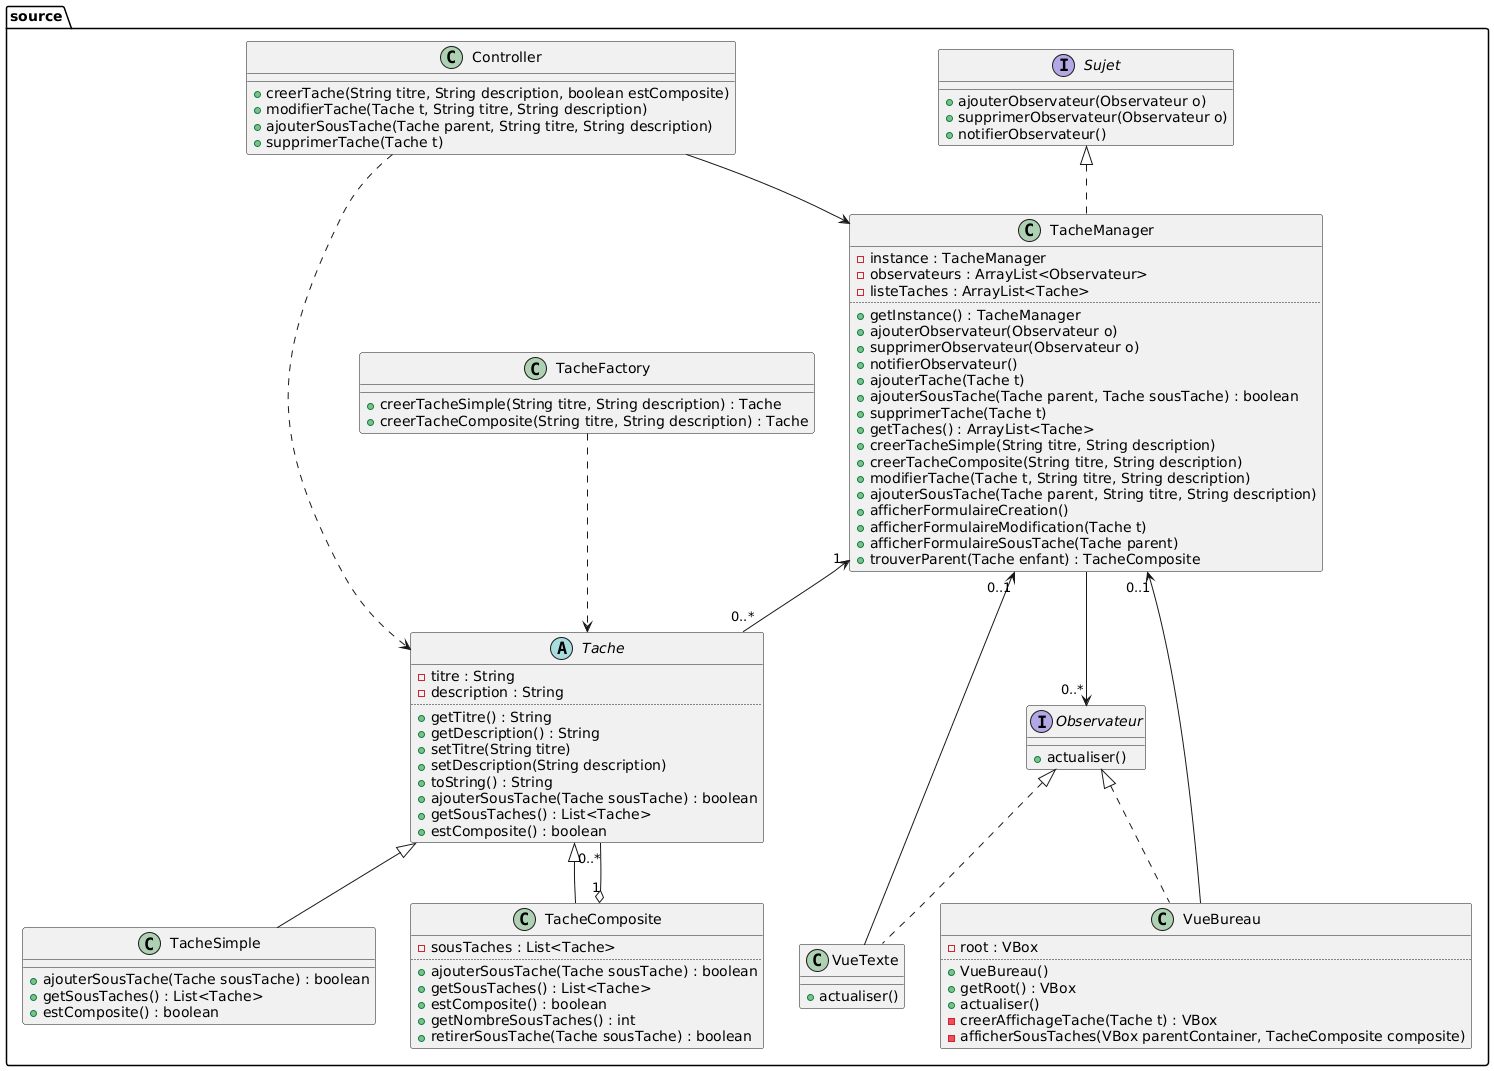

The diagram above was rendered by PlantUML. Its source (embedded in the PNG):
@startuml
package "source" {

  abstract class Tache {
    - titre : String
    - description : String
    ..
    + getTitre() : String
    + getDescription() : String
    + setTitre(String titre)
    + setDescription(String description)
    + toString() : String
    + ajouterSousTache(Tache sousTache) : boolean
    + getSousTaches() : List<Tache>
    + estComposite() : boolean
  }

  class TacheSimple extends Tache {
    + ajouterSousTache(Tache sousTache) : boolean
    + getSousTaches() : List<Tache>
    + estComposite() : boolean
  }

  class TacheComposite extends Tache {
    - sousTaches : List<Tache>
    ..
    + ajouterSousTache(Tache sousTache) : boolean
    + getSousTaches() : List<Tache>
    + estComposite() : boolean
    + getNombreSousTaches() : int
    + retirerSousTache(Tache sousTache) : boolean
  }

  class TacheFactory {
    + creerTacheSimple(String titre, String description) : Tache
    + creerTacheComposite(String titre, String description) : Tache
  }

  interface Sujet {
    + ajouterObservateur(Observateur o)
    + supprimerObservateur(Observateur o)
    + notifierObservateur()
  }

  interface Observateur {
    + actualiser()
  }

  class TacheManager implements Sujet {
    - instance : TacheManager
    - observateurs : ArrayList<Observateur>
    - listeTaches : ArrayList<Tache>
    ..
    + getInstance() : TacheManager
    + ajouterObservateur(Observateur o)
    + supprimerObservateur(Observateur o)
    + notifierObservateur()
    + ajouterTache(Tache t)
    + ajouterSousTache(Tache parent, Tache sousTache) : boolean
    + supprimerTache(Tache t)
    + getTaches() : ArrayList<Tache>
    ' --- Nouvelles méthodes ---
    + creerTacheSimple(String titre, String description)
    + creerTacheComposite(String titre, String description)
    + modifierTache(Tache t, String titre, String description)
    + ajouterSousTache(Tache parent, String titre, String description)
    + afficherFormulaireCreation()
    + afficherFormulaireModification(Tache t)
    + afficherFormulaireSousTache(Tache parent)
    + trouverParent(Tache enfant) : TacheComposite
  }

  class Controller {
    ' --- Méthodes statiques simplifiées ---
    + creerTache(String titre, String description, boolean estComposite)
    + modifierTache(Tache t, String titre, String description)
    + ajouterSousTache(Tache parent, String titre, String description)
    + supprimerTache(Tache t)
  }

  class VueTexte implements Observateur {
    + actualiser()
  }

  class VueBureau implements Observateur {
    - root : VBox
    ..
    + VueBureau()
    + getRoot() : VBox
    + actualiser()
    ' --- Méthodes privées ---
    - creerAffichageTache(Tache t) : VBox
    - afficherSousTaches(VBox parentContainer, TacheComposite composite)
  }
}

' === RELATIONS ESSENTIELLES (inchangées) ===

TacheComposite "1" o-- "0..*" Tache
TacheFactory ..> Tache
TacheManager --> "0..*" Observateur
Controller --> TacheManager
Controller ..> Tache
VueTexte --> "0..1"TacheManager
VueBureau --> "0..1" TacheManager
TacheManager "1" <-- "0..*" Tache
@enduml